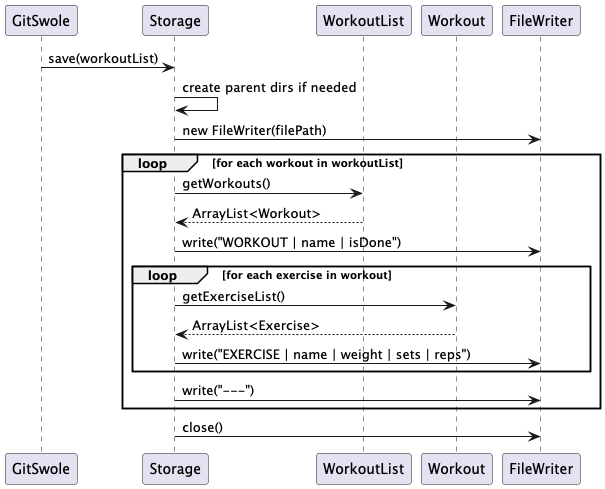

The diagram above was rendered by PlantUML. Its source (embedded in the PNG):
@startuml StorageSaveSequence

participant "GitSwole" as GS
participant "Storage" as S
participant "WorkoutList" as WL
participant "Workout" as W
participant "FileWriter" as FW

GS -> S : save(workoutList)
S -> S : create parent dirs if needed
S -> FW : new FileWriter(filePath)

loop for each workout in workoutList
    S -> WL : getWorkouts()
    WL --> S : ArrayList<Workout>
    S -> FW : write("WORKOUT | name | isDone")
    loop for each exercise in workout
        S -> W : getExerciseList()
        W --> S : ArrayList<Exercise>
        S -> FW : write("EXERCISE | name | weight | sets | reps")
    end
    S -> FW : write("---")
end

S -> FW : close()

@enduml